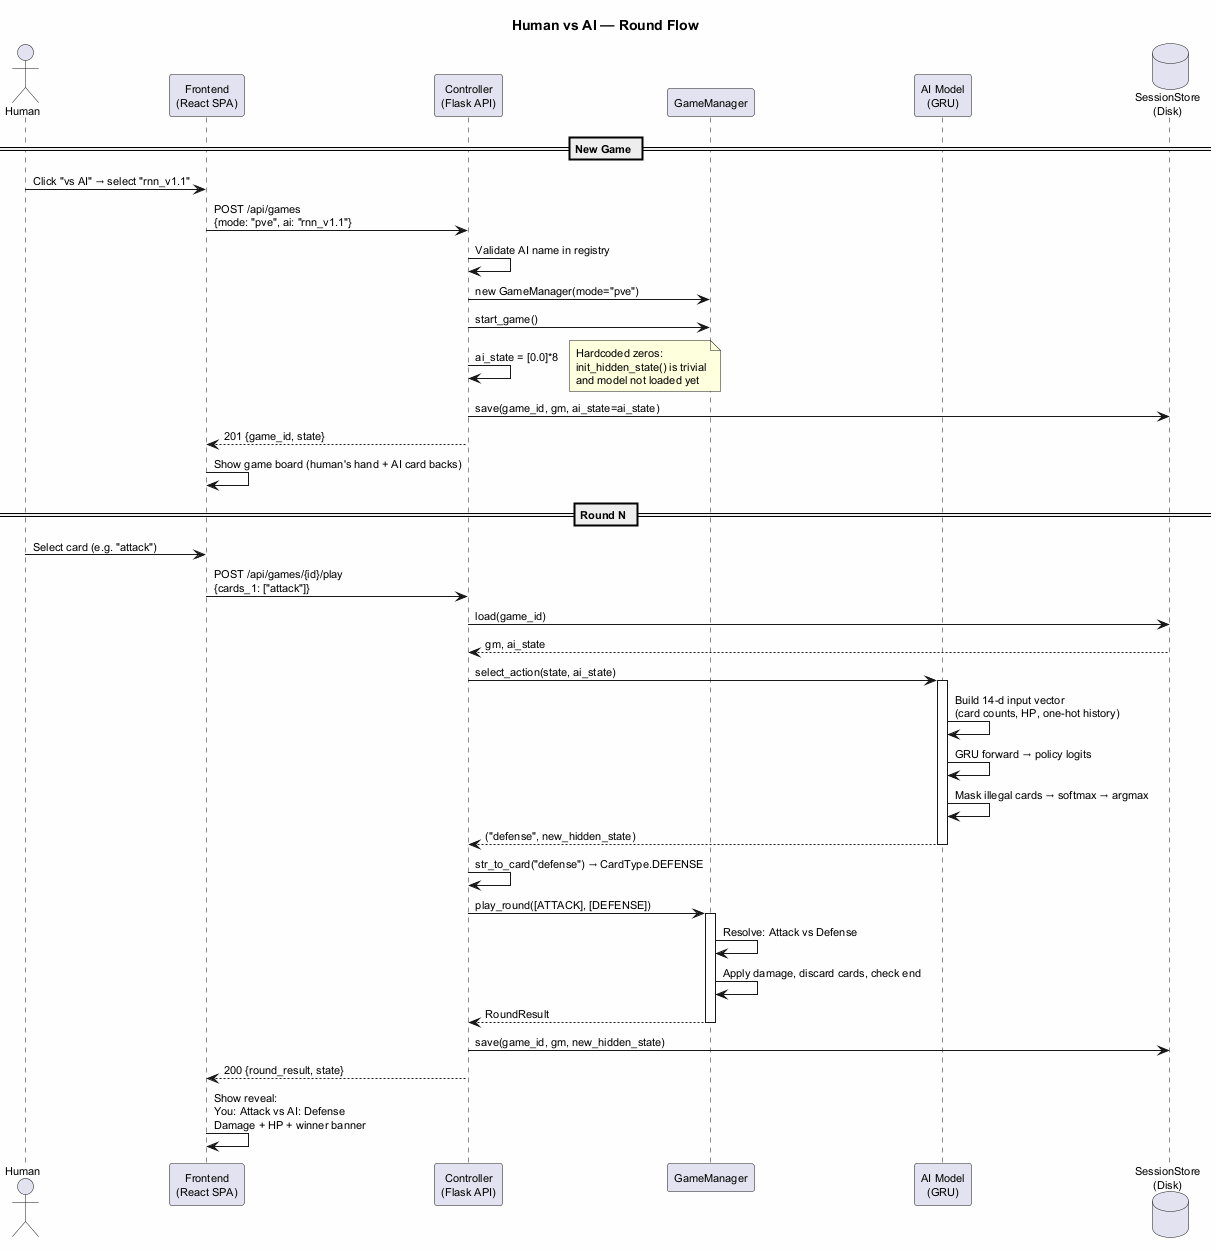

The diagram above was rendered by PlantUML. Its source (embedded in the PNG):
@startuml
skinparam backgroundColor #FEFEFE
skinparam defaultFontSize 11

title Human vs AI — Round Flow

actor Human
participant "Frontend\n(React SPA)" as FE
participant "Controller\n(Flask API)" as API
participant "GameManager" as GM
participant "AI Model\n(GRU)" as AI
database "SessionStore\n(Disk)" as Store

== New Game ==
Human -> FE: Click "vs AI" → select "rnn_v1.1"
FE -> API: POST /api/games\n{mode: "pve", ai: "rnn_v1.1"}
API -> API: Validate AI name in registry
API -> GM: new GameManager(mode="pve")
API -> GM: start_game()
API -> API: ai_state = [0.0]*8
note right: Hardcoded zeros:\ninit_hidden_state() is trivial\nand model not loaded yet
API -> Store: save(game_id, gm, ai_state=ai_state)
API --> FE: 201 {game_id, state}
FE -> FE: Show game board (human's hand + AI card backs)

== Round N ==
Human -> FE: Select card (e.g. "attack")
FE -> API: POST /api/games/{id}/play\n{cards_1: ["attack"]}

API -> Store: load(game_id)
Store --> API: gm, ai_state
API -> AI: select_action(state, ai_state)

activate AI
AI -> AI: Build 14-d input vector\n(card counts, HP, one-hot history)
AI -> AI: GRU forward → policy logits
AI -> AI: Mask illegal cards → softmax → argmax
AI --> API: ("defense", new_hidden_state)
deactivate AI

API -> API: str_to_card("defense") → CardType.DEFENSE
API -> GM: play_round([ATTACK], [DEFENSE])
activate GM
GM -> GM: Resolve: Attack vs Defense
GM -> GM: Apply damage, discard cards, check end
GM --> API: RoundResult
deactivate GM

API -> Store: save(game_id, gm, new_hidden_state)
API --> FE: 200 {round_result, state}

FE -> FE: Show reveal:\nYou: Attack vs AI: Defense\nDamage + HP + winner banner

@enduml